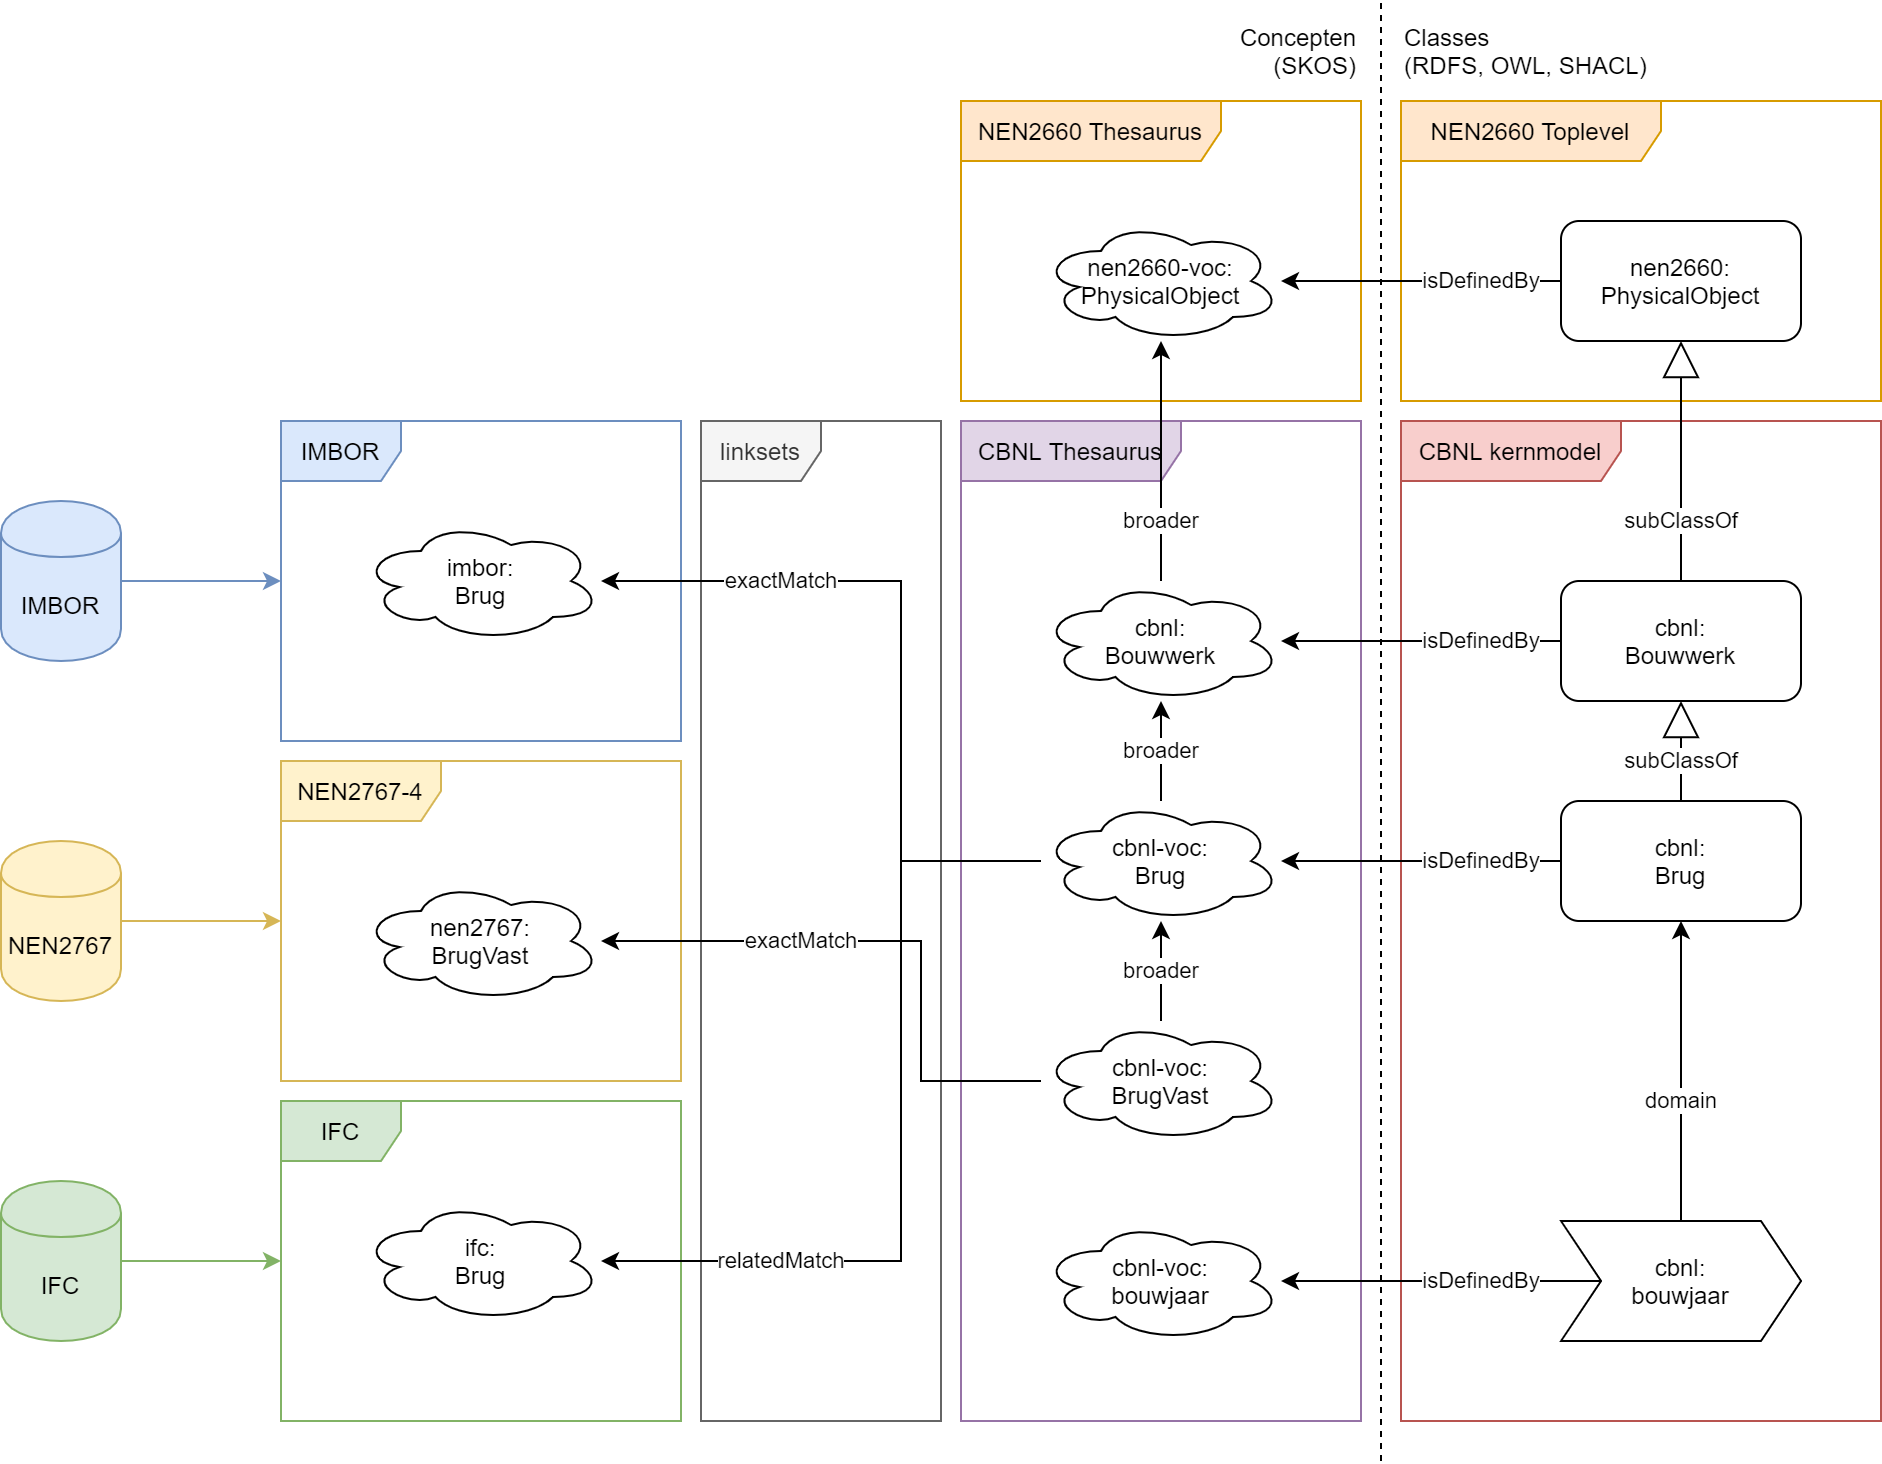

The diagram above was exported from draw.io. Its source (the exported page's mxGraphModel, read from the mxfile embedded in the PNG):
<mxGraphModel dx="1489" dy="810" grid="0" gridSize="10" guides="1" tooltips="1" connect="1" arrows="1" fold="1" page="0" pageScale="1" pageWidth="827" pageHeight="1169" math="0" shadow="0">
  <root>
    <mxCell id="0" />
    <mxCell id="1" parent="0" />
    <mxCell id="n95z0c47yTSYDdpGy34a-20" value="linksets" style="shape=umlFrame;whiteSpace=wrap;html=1;fillColor=#f5f5f5;strokeColor=#666666;fontColor=#333333;" parent="1" vertex="1">
      <mxGeometry x="150" y="380" width="120" height="500" as="geometry" />
    </mxCell>
    <mxCell id="n95z0c47yTSYDdpGy34a-13" value="CBNL kernmodel" style="shape=umlFrame;whiteSpace=wrap;html=1;width=110;height=30;fillColor=#f8cecc;strokeColor=#b85450;" parent="1" vertex="1">
      <mxGeometry x="500" y="380" width="240" height="500" as="geometry" />
    </mxCell>
    <mxCell id="n95z0c47yTSYDdpGy34a-6" value="IMBOR" style="shape=umlFrame;whiteSpace=wrap;html=1;fillColor=#dae8fc;strokeColor=#6c8ebf;" parent="1" vertex="1">
      <mxGeometry x="-60" y="380" width="200" height="160" as="geometry" />
    </mxCell>
    <mxCell id="n95z0c47yTSYDdpGy34a-3" value="NEN2767-4" style="shape=umlFrame;whiteSpace=wrap;html=1;width=80;height=30;fillColor=#fff2cc;strokeColor=#d6b656;" parent="1" vertex="1">
      <mxGeometry x="-60" y="550" width="200" height="160" as="geometry" />
    </mxCell>
    <mxCell id="n95z0c47yTSYDdpGy34a-1" value="CBNL Thesaurus" style="shape=umlFrame;whiteSpace=wrap;html=1;width=110;height=30;fillColor=#e1d5e7;strokeColor=#9673a6;" parent="1" vertex="1">
      <mxGeometry x="280" y="380" width="200" height="500" as="geometry" />
    </mxCell>
    <mxCell id="n95z0c47yTSYDdpGy34a-2" value="imbor:&lt;br&gt;Brug" style="ellipse;shape=cloud;whiteSpace=wrap;html=1;fontFamily=Helvetica;fontSize=12;fontColor=#000000;align=center;strokeColor=#000000;fillColor=#ffffff;" parent="1" vertex="1">
      <mxGeometry x="-20" y="430" width="120" height="60" as="geometry" />
    </mxCell>
    <mxCell id="n95z0c47yTSYDdpGy34a-34" value="broader" style="edgeStyle=orthogonalEdgeStyle;rounded=0;orthogonalLoop=1;jettySize=auto;html=1;" parent="1" source="n95z0c47yTSYDdpGy34a-7" target="n95z0c47yTSYDdpGy34a-31" edge="1">
      <mxGeometry relative="1" as="geometry" />
    </mxCell>
    <mxCell id="n95z0c47yTSYDdpGy34a-7" value="cbnl-voc:&lt;br&gt;BrugVast" style="ellipse;shape=cloud;whiteSpace=wrap;html=1;fontFamily=Helvetica;fontSize=12;fontColor=#000000;align=center;strokeColor=#000000;fillColor=#ffffff;" parent="1" vertex="1">
      <mxGeometry x="320" y="680" width="120" height="60" as="geometry" />
    </mxCell>
    <mxCell id="n95z0c47yTSYDdpGy34a-8" value="nen2767:&lt;br&gt;BrugVast" style="ellipse;shape=cloud;whiteSpace=wrap;html=1;fontFamily=Helvetica;fontSize=12;fontColor=#000000;align=center;strokeColor=#000000;fillColor=#ffffff;" parent="1" vertex="1">
      <mxGeometry x="-20" y="610" width="120" height="60" as="geometry" />
    </mxCell>
    <mxCell id="n95z0c47yTSYDdpGy34a-9" value="IFC" style="shape=umlFrame;whiteSpace=wrap;html=1;fillColor=#d5e8d4;strokeColor=#82b366;" parent="1" vertex="1">
      <mxGeometry x="-60" y="720" width="200" height="160" as="geometry" />
    </mxCell>
    <mxCell id="n95z0c47yTSYDdpGy34a-10" value="ifc:&lt;br&gt;Brug" style="ellipse;shape=cloud;whiteSpace=wrap;html=1;fontFamily=Helvetica;fontSize=12;fontColor=#000000;align=center;strokeColor=#000000;fillColor=#ffffff;" parent="1" vertex="1">
      <mxGeometry x="-20" y="770" width="120" height="60" as="geometry" />
    </mxCell>
    <mxCell id="n95z0c47yTSYDdpGy34a-15" value="NEN2660 Thesaurus" style="shape=umlFrame;whiteSpace=wrap;html=1;width=130;height=30;fillColor=#ffe6cc;strokeColor=#d79b00;" parent="1" vertex="1">
      <mxGeometry x="280" y="220" width="200" height="150" as="geometry" />
    </mxCell>
    <mxCell id="n95z0c47yTSYDdpGy34a-16" value="NEN2660 Toplevel" style="shape=umlFrame;whiteSpace=wrap;html=1;width=130;height=30;fillColor=#ffe6cc;strokeColor=#d79b00;" parent="1" vertex="1">
      <mxGeometry x="500" y="220" width="240" height="150" as="geometry" />
    </mxCell>
    <mxCell id="n95z0c47yTSYDdpGy34a-17" value="nen2660-voc:&lt;br&gt;PhysicalObject" style="ellipse;shape=cloud;whiteSpace=wrap;html=1;fontFamily=Helvetica;fontSize=12;fontColor=#000000;align=center;strokeColor=#000000;fillColor=#ffffff;" parent="1" vertex="1">
      <mxGeometry x="320" y="280" width="120" height="60" as="geometry" />
    </mxCell>
    <mxCell id="n95z0c47yTSYDdpGy34a-18" value="nen2660:&lt;br&gt;PhysicalObject" style="rounded=1;whiteSpace=wrap;html=1;" parent="1" vertex="1">
      <mxGeometry x="580" y="280" width="120" height="60" as="geometry" />
    </mxCell>
    <mxCell id="n95z0c47yTSYDdpGy34a-19" value="relatedMatch" style="edgeStyle=orthogonalEdgeStyle;rounded=0;orthogonalLoop=1;jettySize=auto;html=1;" parent="1" source="n95z0c47yTSYDdpGy34a-31" target="n95z0c47yTSYDdpGy34a-10" edge="1">
      <mxGeometry x="0.5714" relative="1" as="geometry">
        <Array as="points">
          <mxPoint x="250" y="600" />
          <mxPoint x="250" y="800" />
        </Array>
        <mxPoint as="offset" />
      </mxGeometry>
    </mxCell>
    <mxCell id="n95z0c47yTSYDdpGy34a-21" value="isDefinedBy" style="edgeStyle=orthogonalEdgeStyle;rounded=0;orthogonalLoop=1;jettySize=auto;html=1;" parent="1" source="n95z0c47yTSYDdpGy34a-18" target="n95z0c47yTSYDdpGy34a-17" edge="1">
      <mxGeometry x="-0.4286" relative="1" as="geometry">
        <mxPoint as="offset" />
      </mxGeometry>
    </mxCell>
    <mxCell id="n95z0c47yTSYDdpGy34a-23" value="exactMatch" style="edgeStyle=orthogonalEdgeStyle;rounded=0;orthogonalLoop=1;jettySize=auto;html=1;" parent="1" source="n95z0c47yTSYDdpGy34a-7" target="n95z0c47yTSYDdpGy34a-8" edge="1">
      <mxGeometry x="0.3103" relative="1" as="geometry">
        <Array as="points">
          <mxPoint x="260" y="710" />
          <mxPoint x="260" y="640" />
        </Array>
        <mxPoint as="offset" />
      </mxGeometry>
    </mxCell>
    <mxCell id="n95z0c47yTSYDdpGy34a-24" value="exactMatch" style="edgeStyle=orthogonalEdgeStyle;rounded=0;orthogonalLoop=1;jettySize=auto;html=1;" parent="1" source="n95z0c47yTSYDdpGy34a-31" target="n95z0c47yTSYDdpGy34a-2" edge="1">
      <mxGeometry x="0.5" relative="1" as="geometry">
        <Array as="points">
          <mxPoint x="250" y="600" />
          <mxPoint x="250" y="460" />
        </Array>
        <mxPoint as="offset" />
      </mxGeometry>
    </mxCell>
    <mxCell id="n95z0c47yTSYDdpGy34a-25" value="" style="endArrow=none;dashed=1;html=1;" parent="1" edge="1">
      <mxGeometry width="50" height="50" relative="1" as="geometry">
        <mxPoint x="490" y="900" as="sourcePoint" />
        <mxPoint x="490" y="170" as="targetPoint" />
      </mxGeometry>
    </mxCell>
    <mxCell id="n95z0c47yTSYDdpGy34a-26" value="Concepten&lt;br&gt;(SKOS)" style="text;html=1;strokeColor=none;fillColor=none;align=right;verticalAlign=middle;whiteSpace=wrap;rounded=0;" parent="1" vertex="1">
      <mxGeometry x="350" y="180" width="130" height="30" as="geometry" />
    </mxCell>
    <mxCell id="n95z0c47yTSYDdpGy34a-27" value="Classes&lt;br&gt;(RDFS, OWL, SHACL)" style="text;html=1;strokeColor=none;fillColor=none;align=left;verticalAlign=middle;whiteSpace=wrap;rounded=0;" parent="1" vertex="1">
      <mxGeometry x="500" y="180" width="130" height="30" as="geometry" />
    </mxCell>
    <mxCell id="n95z0c47yTSYDdpGy34a-28" value="cbnl:&lt;br&gt;bouwjaar" style="shape=step;perimeter=stepPerimeter;whiteSpace=wrap;html=1;fixedSize=1;" parent="1" vertex="1">
      <mxGeometry x="580" y="780" width="120" height="60" as="geometry" />
    </mxCell>
    <mxCell id="n95z0c47yTSYDdpGy34a-29" value="cbnl-voc:&lt;br&gt;bouwjaar" style="ellipse;shape=cloud;whiteSpace=wrap;html=1;fontFamily=Helvetica;fontSize=12;fontColor=#000000;align=center;strokeColor=#000000;fillColor=#ffffff;" parent="1" vertex="1">
      <mxGeometry x="320" y="780" width="120" height="60" as="geometry" />
    </mxCell>
    <mxCell id="n95z0c47yTSYDdpGy34a-30" value="isDefinedBy" style="edgeStyle=orthogonalEdgeStyle;rounded=0;orthogonalLoop=1;jettySize=auto;html=1;" parent="1" source="n95z0c47yTSYDdpGy34a-28" target="n95z0c47yTSYDdpGy34a-29" edge="1">
      <mxGeometry x="-0.25" relative="1" as="geometry">
        <mxPoint as="offset" />
      </mxGeometry>
    </mxCell>
    <mxCell id="n95z0c47yTSYDdpGy34a-31" value="cbnl-voc:&lt;br&gt;Brug" style="ellipse;shape=cloud;whiteSpace=wrap;html=1;fontFamily=Helvetica;fontSize=12;fontColor=#000000;align=center;strokeColor=#000000;fillColor=#ffffff;" parent="1" vertex="1">
      <mxGeometry x="320" y="570" width="120" height="60" as="geometry" />
    </mxCell>
    <mxCell id="n95z0c47yTSYDdpGy34a-32" value="isDefinedBy" style="edgeStyle=orthogonalEdgeStyle;rounded=0;orthogonalLoop=1;jettySize=auto;html=1;" parent="1" source="n95z0c47yTSYDdpGy34a-33" target="n95z0c47yTSYDdpGy34a-31" edge="1">
      <mxGeometry x="-0.4286" relative="1" as="geometry">
        <mxPoint as="offset" />
      </mxGeometry>
    </mxCell>
    <mxCell id="n95z0c47yTSYDdpGy34a-33" value="cbnl:&lt;br&gt;Brug" style="rounded=1;whiteSpace=wrap;html=1;" parent="1" vertex="1">
      <mxGeometry x="580" y="570" width="120" height="60" as="geometry" />
    </mxCell>
    <mxCell id="n95z0c47yTSYDdpGy34a-35" value="broader" style="edgeStyle=orthogonalEdgeStyle;rounded=0;orthogonalLoop=1;jettySize=auto;html=1;" parent="1" source="n95z0c47yTSYDdpGy34a-50" target="n95z0c47yTSYDdpGy34a-17" edge="1">
      <mxGeometry x="-0.5" relative="1" as="geometry">
        <mxPoint as="offset" />
      </mxGeometry>
    </mxCell>
    <mxCell id="n95z0c47yTSYDdpGy34a-42" value="NEN2767" style="shape=cylinder;whiteSpace=wrap;html=1;boundedLbl=1;backgroundOutline=1;fillColor=#fff2cc;strokeColor=#d6b656;" parent="1" vertex="1">
      <mxGeometry x="-200" y="590" width="60" height="80" as="geometry" />
    </mxCell>
    <mxCell id="n95z0c47yTSYDdpGy34a-45" style="edgeStyle=orthogonalEdgeStyle;rounded=0;orthogonalLoop=1;jettySize=auto;html=1;sourcePerimeterSpacing=0;targetPerimeterSpacing=0;fillColor=#d5e8d4;strokeColor=#82b366;" parent="1" source="n95z0c47yTSYDdpGy34a-43" target="n95z0c47yTSYDdpGy34a-9" edge="1">
      <mxGeometry relative="1" as="geometry" />
    </mxCell>
    <mxCell id="n95z0c47yTSYDdpGy34a-43" value="IFC" style="shape=cylinder;whiteSpace=wrap;html=1;boundedLbl=1;backgroundOutline=1;fillColor=#d5e8d4;strokeColor=#82b366;" parent="1" vertex="1">
      <mxGeometry x="-200" y="760" width="60" height="80" as="geometry" />
    </mxCell>
    <mxCell id="n95z0c47yTSYDdpGy34a-44" value="IMBOR" style="shape=cylinder;whiteSpace=wrap;html=1;boundedLbl=1;backgroundOutline=1;fillColor=#dae8fc;strokeColor=#6c8ebf;" parent="1" vertex="1">
      <mxGeometry x="-200" y="420" width="60" height="80" as="geometry" />
    </mxCell>
    <mxCell id="n95z0c47yTSYDdpGy34a-46" style="edgeStyle=orthogonalEdgeStyle;rounded=0;orthogonalLoop=1;jettySize=auto;html=1;sourcePerimeterSpacing=0;targetPerimeterSpacing=0;fillColor=#dae8fc;strokeColor=#6c8ebf;" parent="1" source="n95z0c47yTSYDdpGy34a-44" target="n95z0c47yTSYDdpGy34a-6" edge="1">
      <mxGeometry relative="1" as="geometry" />
    </mxCell>
    <mxCell id="n95z0c47yTSYDdpGy34a-47" style="edgeStyle=orthogonalEdgeStyle;rounded=0;orthogonalLoop=1;jettySize=auto;html=1;sourcePerimeterSpacing=0;targetPerimeterSpacing=0;fillColor=#fff2cc;strokeColor=#d6b656;" parent="1" source="n95z0c47yTSYDdpGy34a-42" target="n95z0c47yTSYDdpGy34a-3" edge="1">
      <mxGeometry relative="1" as="geometry" />
    </mxCell>
    <mxCell id="n95z0c47yTSYDdpGy34a-50" value="cbnl:&lt;br&gt;Bouwwerk" style="ellipse;shape=cloud;whiteSpace=wrap;html=1;fontFamily=Helvetica;fontSize=12;fontColor=#000000;align=center;strokeColor=#000000;fillColor=#ffffff;" parent="1" vertex="1">
      <mxGeometry x="320" y="460" width="120" height="60" as="geometry" />
    </mxCell>
    <mxCell id="n95z0c47yTSYDdpGy34a-51" value="broader" style="edgeStyle=orthogonalEdgeStyle;rounded=0;orthogonalLoop=1;jettySize=auto;html=1;" parent="1" source="n95z0c47yTSYDdpGy34a-31" target="n95z0c47yTSYDdpGy34a-50" edge="1">
      <mxGeometry relative="1" as="geometry">
        <mxPoint x="380" y="570" as="sourcePoint" />
        <mxPoint x="380" y="340" as="targetPoint" />
      </mxGeometry>
    </mxCell>
    <mxCell id="n95z0c47yTSYDdpGy34a-55" value="subClassOf" style="endArrow=block;endSize=16;endFill=0;html=1;edgeStyle=orthogonalEdgeStyle;elbow=vertical;strokeWidth=1;fontFamily=Helvetica;fontSize=11;fontColor=#000000;align=center;strokeColor=#000000;" parent="1" source="n95z0c47yTSYDdpGy34a-52" target="n95z0c47yTSYDdpGy34a-18" edge="1">
      <mxGeometry x="-0.5" relative="1" as="geometry">
        <mxPoint as="offset" />
      </mxGeometry>
    </mxCell>
    <mxCell id="n95z0c47yTSYDdpGy34a-52" value="cbnl:&lt;br&gt;Bouwwerk" style="rounded=1;whiteSpace=wrap;html=1;" parent="1" vertex="1">
      <mxGeometry x="580" y="460" width="120" height="60" as="geometry" />
    </mxCell>
    <mxCell id="n95z0c47yTSYDdpGy34a-54" value="isDefinedBy" style="edgeStyle=orthogonalEdgeStyle;rounded=0;orthogonalLoop=1;jettySize=auto;html=1;" parent="1" source="n95z0c47yTSYDdpGy34a-52" target="n95z0c47yTSYDdpGy34a-50" edge="1">
      <mxGeometry x="-0.4286" relative="1" as="geometry">
        <mxPoint x="580" y="489.5" as="sourcePoint" />
        <mxPoint x="440" y="489.5" as="targetPoint" />
        <mxPoint as="offset" />
      </mxGeometry>
    </mxCell>
    <mxCell id="n95z0c47yTSYDdpGy34a-56" value="subClassOf" style="endArrow=block;endSize=16;endFill=0;html=1;edgeStyle=orthogonalEdgeStyle;elbow=vertical;strokeWidth=1;fontFamily=Helvetica;fontSize=11;fontColor=#000000;align=center;strokeColor=#000000;" parent="1" source="n95z0c47yTSYDdpGy34a-33" target="n95z0c47yTSYDdpGy34a-52" edge="1">
      <mxGeometry x="-0.2" relative="1" as="geometry">
        <mxPoint as="offset" />
      </mxGeometry>
    </mxCell>
    <mxCell id="n95z0c47yTSYDdpGy34a-57" value="domain" style="endArrow=classic;html=1;fontFamily=Helvetica;fontSize=11;fontColor=#000000;align=center;strokeColor=#000000;edgeStyle=orthogonalEdgeStyle;elbow=vertical;rounded=0;" parent="1" source="n95z0c47yTSYDdpGy34a-28" target="n95z0c47yTSYDdpGy34a-33" edge="1">
      <mxGeometry x="-0.2" relative="1" as="geometry">
        <mxPoint as="offset" />
      </mxGeometry>
    </mxCell>
  </root>
</mxGraphModel>